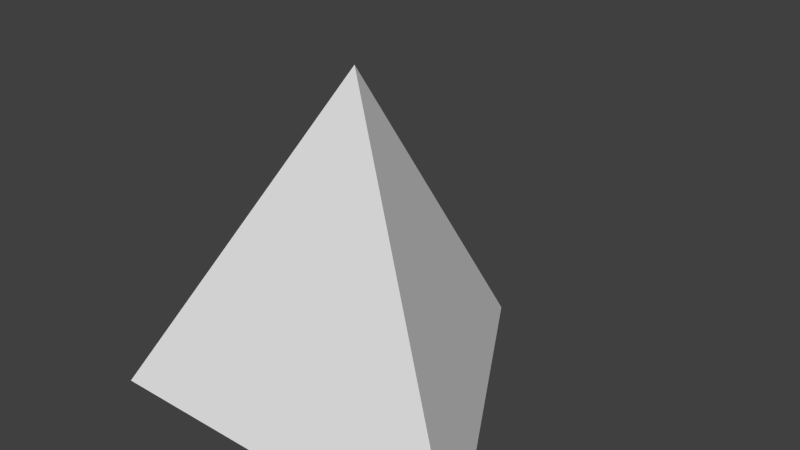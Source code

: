 # Source: tetraedro.blend  (saved by Blender 2.75.0; exported with 4.5.12 LTS)
import bpy
from mathutils import Matrix  # noqa: F401  (used for matrix-valued properties, if any)

bpy.ops.wm.read_factory_settings(use_empty=True)
scene = bpy.context.scene
scene.name = 'Scene'

# ---- collections
col_collection_1 = bpy.data.collections.new('Collection 1'); scene.collection.children.link(col_collection_1)

# ---- materials (node trees are filled in below, after node groups)
mat_tetraedro = bpy.data.materials.new('tetraedro')
mat_tetraedro.alpha_threshold = 0.0
mat_tetraedro.use_transparent_shadow = False
mat_tetraedro.roughness = 0.5

# ---- material node trees

# ---- world
world_world = bpy.data.worlds.new('World'); scene.world = world_world
world_world.color = (0.05088, 0.05088, 0.05088)
world_world.use_sun_shadow = False
world_world.sun_shadow_jitter_overblur = 0.0
world_world.cycles.sampling_method = 'MANUAL'
world_world.cycles.sample_map_resolution = 256

# ---- meshes
me_cone = bpy.data.meshes.new('Cone')
me_cone.from_pydata([(0.0, 0.5574, -0.4083), (0.4827, -0.2787, -0.4083), (0.0, 0.0, 0.4083), (-0.4827, -0.2787, -0.4083)], [], [(1, 2, 3), (0, 2, 1), (3, 2, 0), (0, 1, 3)])
_uv = me_cone.uv_layers.new(name='UVMap')
_uv.uv.foreach_set('vector', [0.7037, 0.09621, 0.4926, 0.8421, 0.2816, 0.09621, 0.7363, 0.09621, 0.4926, 0.8421, 0.3708, 0.09621, 0.3708, 0.09621, 0.4926, 0.8421, 0.7363, 0.09621, 0.4926, 0.9784, 0.7037, 0.2146, 0.2816, 0.2146])
me_cone.materials.append(mat_tetraedro)
me_cone.use_remesh_preserve_volume = False
me_cone.use_remesh_preserve_attributes = False
me_cone.use_mirror_vertex_groups = False
me_cone.update()

# ---- objects
ob_cone = bpy.data.objects.new('Cone', me_cone)

# ---- transforms, parenting, visibility, modifiers, constraints
ob_cone.location = (0.0, 0.0, 0.0)
ob_cone.lineart.crease_threshold = 0.0

# ---- collection membership
col_collection_1.objects.link(ob_cone)

# ---- scene / render settings (as saved in the file)
scene.frame_start = 1; scene.frame_end = 250; scene.frame_set(1)
scene.render.engine = 'BLENDER_EEVEE_NEXT'
scene.render.resolution_percentage = 50
scene.render.dither_intensity = 0.0
scene.cycles.use_denoising = False
scene.cycles.samples = 10
scene.cycles.sampling_pattern = 'TABULATED_SOBOL'
scene.cycles.light_sampling_threshold = 0.0
scene.cycles.use_adaptive_sampling = False
scene.cycles.use_light_tree = False
scene.cycles.blur_glossy = 0.0
scene.cycles.pixel_filter_type = 'GAUSSIAN'
scene.cycles.sample_clamp_indirect = 0.0
scene.view_settings.view_transform = 'Standard'
bpy.context.view_layer.update()

# ---- added for rendering (the .blend has no active camera and no usable light): camera, sun
cam_auto = bpy.data.cameras.new('AutoCamera')
cam_auto.lens = 50.0
cam_auto.sensor_width = 36.0
cam_auto.clip_end = 1000.0
ob_auto_camera = bpy.data.objects.new('AutoCamera', cam_auto)
scene.collection.objects.link(ob_auto_camera)
ob_auto_camera.location = (1.40251, -1.54366, 1.12201)
ob_auto_camera.rotation_euler = (1.09748, -7.21219e-08, 0.694738)
scene.camera = ob_auto_camera
light_auto_sun = bpy.data.lights.new('AutoSun', 'SUN')
light_auto_sun.energy = 3.0
light_auto_sun.angle = 0.0523599
ob_auto_sun = bpy.data.objects.new('AutoSun', light_auto_sun)
scene.collection.objects.link(ob_auto_sun)
ob_auto_sun.rotation_euler = (0.872665, 0.174533, 0.523599)
bpy.context.view_layer.update()
